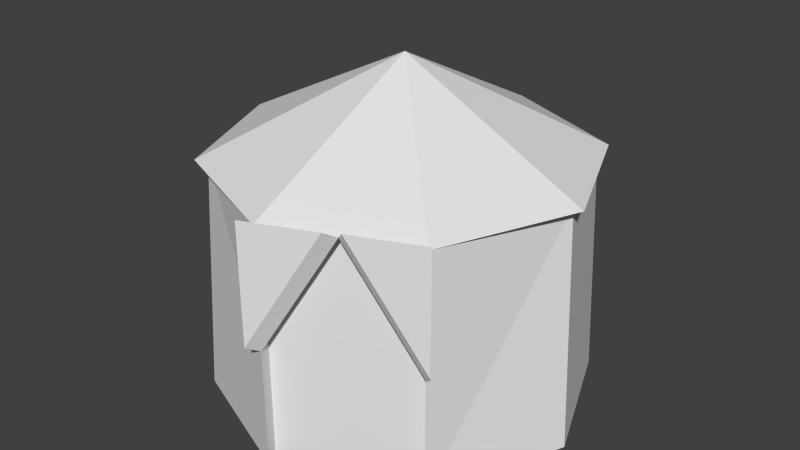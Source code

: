 # Source: tent.blend  (saved by Blender 2.68.0; exported with 4.5.12 LTS)
import bpy
from mathutils import Matrix  # noqa: F401  (used for matrix-valued properties, if any)

bpy.ops.wm.read_factory_settings(use_empty=True)
scene = bpy.context.scene
scene.name = 'Scene'

# ---- collections
col_collection_1 = bpy.data.collections.new('Collection 1'); scene.collection.children.link(col_collection_1)

# ---- world
world_world = bpy.data.worlds.new('World'); scene.world = world_world
world_world.color = (0.05088, 0.05088, 0.05088)
world_world.use_sun_shadow = False
world_world.sun_shadow_jitter_overblur = 0.0
world_world.cycles.sampling_method = 'MANUAL'
world_world.cycles.sample_map_resolution = 256

# ---- meshes
me_cylinder = bpy.data.meshes.new('Cylinder')
me_cylinder.from_pydata([(0.07009, 0.2787, -0.5079), (0.3889, 0.1466, -0.5079), (0.07009, -0.1722, 0.3939), (0.521, -0.1722, -0.5079), (0.3889, -0.4911, -0.5079), (0.07009, -0.6231, -0.5079), (-0.2488, -0.4911, -0.5079), (-0.3808, -0.1722, -0.5079), (-0.2488, 0.1466, -0.5079), (0.07009, 0.2787, 0.1364), (0.3889, 0.1466, 0.1364), (0.521, -0.1722, 0.1364), (0.3889, -0.4911, 0.1364), (0.07009, -0.6231, 0.1364), (-0.2488, -0.4911, 0.1364), (-0.3808, -0.1722, 0.1364), (-0.2488, 0.1466, 0.1364), (0.3889, -0.4911, -0.1857), (0.2295, -0.5571, -0.5079), (0.07009, -0.6231, -0.1857), (0.2295, -0.5571, 0.1364), (0.4053, -0.5, 0.155), (0.4053, -0.5, -0.1672), (0.2459, -0.566, 0.155), (0.05683, -0.6547, 0.1572), (0.05683, -0.6547, -0.165), (0.2162, -0.5887, 0.1572), (0.3679, 0.1359, 0.1364), (0.4925, -0.165, 0.1364), (-0.2337, -0.4658, 0.1364), (-0.3584, -0.165, 0.1364), (-0.2337, 0.1359, 0.1364), (0.06709, 0.2605, 0.1364), (0.3749, -0.4571, -0.5079), (0.05601, -0.5891, -0.5079), (0.3749, -0.4571, -0.1857), (0.2154, -0.5231, -0.5079), (0.05601, -0.5891, -0.1857), (0.2154, -0.5231, 0.1364), (0.2154, -0.5231, -0.1857)], [], [(0, 1, 3, 4, 18, 5, 6, 7, 8), (32, 9, 10, 27), (27, 10, 11, 28), (3, 28, 11, 12, 17, 4), (5, 18, 36, 34), (5, 19, 13, 14, 29, 6), (29, 14, 15, 30), (31, 16, 9, 32), (30, 15, 16, 31), (9, 2, 10), (10, 2, 11), (11, 2, 12), (12, 2, 13, 20), (13, 2, 14), (14, 2, 15), (16, 2, 9), (15, 2, 16), (19, 5, 34, 37), (20, 19, 37, 38), (17, 12, 21, 22), (4, 17, 35, 33), (19, 20, 26, 25), (22, 21, 23), (20, 17, 22, 23), (12, 20, 23, 21), (26, 24, 25), (13, 19, 25, 24), (20, 13, 24, 26), (0, 32, 27, 1), (1, 27, 28, 3), (6, 29, 30, 7), (8, 31, 32, 0), (7, 30, 31, 8), (39, 38, 37), (36, 39, 37, 34), (33, 35, 39, 36), (39, 35, 38), (17, 20, 38, 35), (18, 4, 33, 36)])
_uv = me_cylinder.uv_layers.new(name='UVMap')
_uv.uv.foreach_set('vector', [0.4017, 0.1744, 0.4673, 0.1088, 0.5601, 0.1088, 0.6258, 0.1744, 0.6258, 0.2208, 0.6258, 0.2672, 0.5601, 0.3329, 0.4673, 0.3329, 0.4017, 0.2672, 0.3715, 0.5973, 0.3639, 0.5926, 0.4815, 0.4749, 0.4824, 0.4863, 0.4824, 0.4863, 0.4815, 0.4749, 0.6479, 0.4749, 0.6394, 0.4863, 0.8328, 0.6758, 0.8289, 0.981, 0.8319, 0.9831, 0.6659, 0.9843, 0.6664, 0.8306, 0.6669, 0.677, 0.1176, 0.5948, 0.1176, 0.678, 0.09991, 0.678, 0.09991, 0.5948, 1.0, 0.4016, 0.9995, 0.5552, 0.9991, 0.7088, 0.8814, 0.726, 0.8729, 0.7243, 0.8823, 0.4189, 0.6394, 0.8652, 0.6479, 0.8766, 0.4815, 0.8766, 0.4824, 0.8652, 0.3715, 0.7542, 0.3639, 0.7589, 0.3639, 0.5926, 0.3715, 0.5973, 0.4824, 0.8652, 0.4815, 0.8766, 0.3639, 0.7589, 0.3715, 0.7542, 0.8139, 0.5533, 0.8971, 0.7542, 0.6962, 0.671, 0.0, 0.1176, 0.2008, 0.2008, 0.0, 0.284, 0.685, 0.5473, 0.8858, 0.4642, 0.8026, 0.665, 0.1176, 0.4016, 0.2008, 0.2008, 0.284, 0.4016, 0.2008, 0.4016, 0.8128, 0.705, 0.7296, 0.5042, 0.9304, 0.5873, 0.2716, 0.509, 0.07082, 0.4258, 0.2716, 0.3426, 0.284, 2.591e-08, 0.2008, 0.2008, 0.1176, 0.0, 0.9716, 0.606, 0.7708, 0.6892, 0.854, 0.4883, 0.8187, 0.156, 0.8036, 0.003093, 0.815, 0.0, 0.8301, 0.1529, 0.8971, 0.3107, 0.8187, 0.156, 0.8301, 0.1529, 0.9084, 0.3076, 0.1175, 0.4133, 0.04428, 0.5502, 0.035, 0.5556, 0.1082, 0.4186, 0.01871, 0.4133, 0.01824, 0.5669, 0.0005093, 0.5668, 0.0009805, 0.4133, 0.8187, 0.156, 0.8971, 0.3107, 0.8817, 0.3223, 0.8033, 0.1676, 0.5391, 0.6464, 0.5996, 0.7877, 0.5388, 0.8051, 0.01773, 0.7329, 0.01824, 0.5669, 0.02523, 0.5749, 0.02472, 0.7409, 0.04428, 0.5502, 0.1176, 0.5894, 0.1084, 0.5948, 0.035, 0.5556, 0.5129, 0.4373, 0.4496, 0.4355, 0.4345, 0.2826, 0.01305, 0.8962, 0.01353, 0.7409, 0.02523, 0.7512, 0.02475, 0.9065, 0.2008, 0.4016, 0.284, 0.4016, 0.2957, 0.4133, 0.2126, 0.4133, 0.8558, 0.3219, 0.8009, 0.7297, 0.7186, 0.7126, 0.7686, 0.3038, 0.1544, 0.3927, 0.1443, 0.699, 0.04137, 0.716, 0.04532, 0.4108, 0.2461, 0.3639, 0.2366, 0.6693, 0.07967, 0.6688, 0.07969, 0.3634, 0.3334, 0.6173, 0.02267, 0.6136, 0.02219, 0.4566, 0.3329, 0.4509, 0.9747, 0.8, 0.6641, 0.7896, 0.6664, 0.6786, 0.9772, 0.6823, 0.8934, 0.1547, 0.9084, 0.3076, 0.8301, 0.1529, 0.8783, 0.001797, 0.8934, 0.1547, 0.8301, 0.1529, 0.815, 0.0, 0.9416, 0.003594, 0.9567, 0.1565, 0.8934, 0.1547, 0.8783, 0.001797, 0.8934, 0.1547, 0.9567, 0.1565, 0.9084, 0.3076, 0.01824, 0.5669, 0.01773, 0.7329, 0.0, 0.7328, 0.0005093, 0.5668, 0.1176, 0.678, 0.1176, 0.7611, 0.09991, 0.7611, 0.09991, 0.678])
me_cylinder.use_remesh_preserve_volume = False
me_cylinder.use_remesh_preserve_attributes = False
me_cylinder.use_mirror_vertex_groups = False
me_cylinder.update()

# ---- objects
ob_cylinder = bpy.data.objects.new('Cylinder', me_cylinder)

# ---- transforms, parenting, visibility, modifiers, constraints
ob_cylinder.location = (0.0, 0.0, 0.0)
ob_cylinder.scale = (11.44, 11.44, 10.13)
ob_cylinder.lineart.crease_threshold = 0.0

# ---- collection membership
col_collection_1.objects.link(ob_cylinder)

# ---- scene / render settings (as saved in the file)
scene.frame_start = 1; scene.frame_end = 250; scene.frame_set(3)
scene.render.engine = 'BLENDER_EEVEE_NEXT'
scene.render.image_settings.color_mode = 'RGB'
scene.render.image_settings.compression = 90
scene.render.resolution_percentage = 50
scene.render.dither_intensity = 0.0
scene.cycles.use_denoising = False
scene.cycles.samples = 10
scene.cycles.sampling_pattern = 'TABULATED_SOBOL'
scene.cycles.light_sampling_threshold = 0.0
scene.cycles.use_adaptive_sampling = False
scene.cycles.use_light_tree = False
scene.cycles.blur_glossy = 0.0
scene.cycles.volume_bounces = 1
scene.cycles.pixel_filter_type = 'GAUSSIAN'
scene.cycles.sample_clamp_indirect = 0.0
scene.view_settings.view_transform = 'Standard'
bpy.context.view_layer.update()

# ---- added for rendering (the .blend has no active camera and no usable light): camera, sun
cam_auto = bpy.data.cameras.new('AutoCamera')
cam_auto.lens = 50.0
cam_auto.sensor_width = 36.0
cam_auto.clip_end = 1000.0
ob_auto_camera = bpy.data.objects.new('AutoCamera', cam_auto)
scene.collection.objects.link(ob_auto_camera)
ob_auto_camera.location = (16.9326, -21.5079, 12.3269)
ob_auto_camera.rotation_euler = (1.09748, -7.21219e-08, 0.694738)
scene.camera = ob_auto_camera
light_auto_sun = bpy.data.lights.new('AutoSun', 'SUN')
light_auto_sun.energy = 3.0
light_auto_sun.angle = 0.0523599
ob_auto_sun = bpy.data.objects.new('AutoSun', light_auto_sun)
scene.collection.objects.link(ob_auto_sun)
ob_auto_sun.rotation_euler = (0.872665, 0.174533, 0.523599)
bpy.context.view_layer.update()
